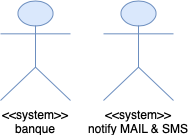

The diagram above was exported from draw.io. Its source (the exported page's mxGraphModel, read from the mxfile embedded in the PNG):
<mxGraphModel dx="787" dy="592" grid="1" gridSize="10" guides="1" tooltips="1" connect="1" arrows="1" fold="1" page="1" pageScale="1" pageWidth="827" pageHeight="1169" math="0" shadow="0">
  <root>
    <mxCell id="bQqRMso7aMQkhT75VFdz-0" />
    <mxCell id="bQqRMso7aMQkhT75VFdz-1" parent="bQqRMso7aMQkhT75VFdz-0" />
    <mxCell id="UktSaj1XvAWXVUg7Ieeq-0" value="&amp;lt;&amp;lt;system&amp;gt;&amp;gt;&lt;br&gt;banque&lt;br&gt;" style="shape=umlActor;verticalLabelPosition=bottom;labelBackgroundColor=#ffffff;verticalAlign=top;html=1;strokeColor=#6c8ebf;fillColor=#dae8fc;" parent="bQqRMso7aMQkhT75VFdz-1" vertex="1">
      <mxGeometry x="240" y="200" width="70" height="100" as="geometry" />
    </mxCell>
    <mxCell id="UktSaj1XvAWXVUg7Ieeq-1" value="&amp;lt;&amp;lt;system&amp;gt;&amp;gt;&lt;br&gt;notify MAIL &amp;amp; SMS&lt;br&gt;" style="shape=umlActor;verticalLabelPosition=bottom;labelBackgroundColor=#ffffff;verticalAlign=top;html=1;strokeColor=#6c8ebf;fillColor=#dae8fc;" parent="bQqRMso7aMQkhT75VFdz-1" vertex="1">
      <mxGeometry x="343" y="200" width="70" height="100" as="geometry" />
    </mxCell>
  </root>
</mxGraphModel>